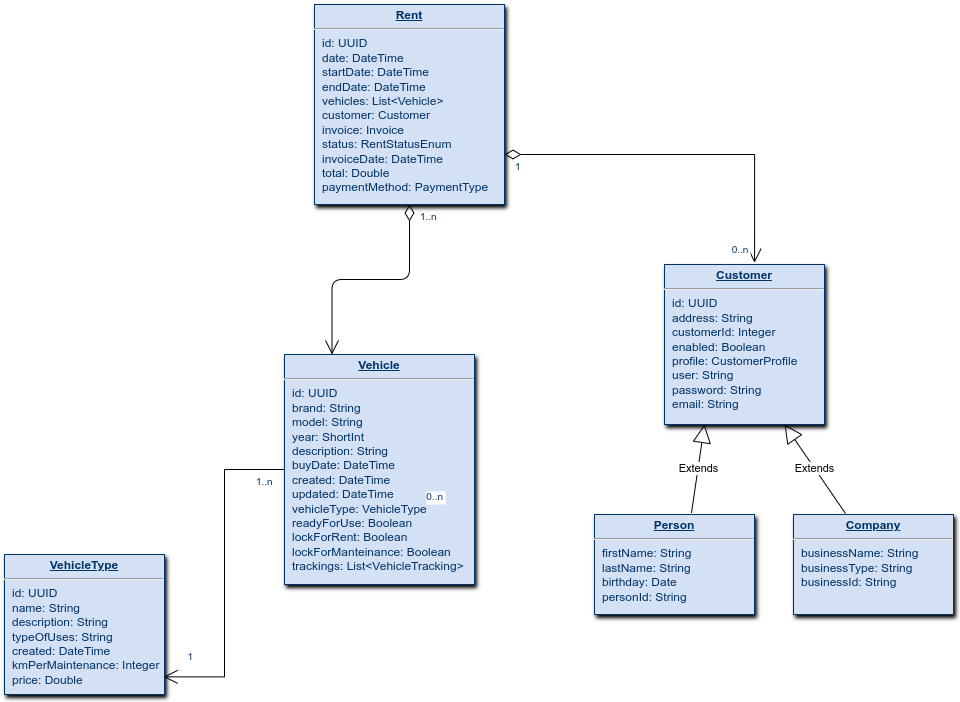

The diagram above was exported from draw.io. Its source (the exported page's mxGraphModel, read from the mxfile embedded in the PNG):
<mxGraphModel dx="1434" dy="1955" grid="1" gridSize="10" guides="1" tooltips="1" connect="1" arrows="1" fold="1" page="1" pageScale="1" pageWidth="826" pageHeight="1169" background="none" math="0" shadow="0">
  <root>
    <mxCell id="0" />
    <mxCell id="1" parent="0" />
    <mxCell id="35" value="&lt;p style=&quot;margin: 0px; margin-top: 4px; text-align: center; text-decoration: underline;&quot;&gt;&lt;strong&gt;VehicleType&lt;/strong&gt;&lt;/p&gt;&lt;hr&gt;&lt;p style=&quot;margin: 0px; margin-left: 8px;&quot;&gt;id: UUID&lt;/p&gt;&lt;p style=&quot;margin: 0px; margin-left: 8px;&quot;&gt;name: String&lt;/p&gt;&lt;p style=&quot;margin: 0px; margin-left: 8px;&quot;&gt;description: String&lt;/p&gt;&lt;p style=&quot;margin: 0px; margin-left: 8px;&quot;&gt;typeOfUses: String&lt;/p&gt;&lt;p style=&quot;margin: 0px; margin-left: 8px;&quot;&gt;created: DateTime&lt;/p&gt;&lt;p style=&quot;margin: 0px; margin-left: 8px;&quot;&gt;kmPerMaintenance: Integer&lt;/p&gt;&lt;p style=&quot;margin: 0px; margin-left: 8px;&quot;&gt;price: Double&lt;/p&gt;" style="verticalAlign=top;align=left;overflow=fill;fontSize=12;fontFamily=Helvetica;html=1;strokeColor=#003366;shadow=1;fillColor=#D4E1F5;fontColor=#003366" parent="1" vertex="1">
      <mxGeometry x="290" y="480" width="160" height="140" as="geometry" />
    </mxCell>
    <mxCell id="45" value="" style="endArrow=open;endSize=12;startArrow=diamondThin;startSize=14;startFill=0;edgeStyle=orthogonalEdgeStyle;rounded=0;entryX=0.563;entryY=-0.011;entryDx=0;entryDy=0;entryPerimeter=0;endFill=0;exitX=1;exitY=0.75;exitDx=0;exitDy=0;" parent="1" source="1C2bqcWKQXLCqtVfAiTg-114" target="1C2bqcWKQXLCqtVfAiTg-117" edge="1">
      <mxGeometry x="519.3599999999999" y="180" as="geometry">
        <mxPoint x="751.0800000000004" y="151.60000000000002" as="sourcePoint" />
        <mxPoint x="960" y="152" as="targetPoint" />
      </mxGeometry>
    </mxCell>
    <mxCell id="46" value="1" style="resizable=0;align=left;verticalAlign=top;labelBackgroundColor=#ffffff;fontSize=10;strokeColor=#003366;shadow=1;fillColor=#D4E1F5;fontColor=#003366" parent="45" connectable="0" vertex="1">
      <mxGeometry x="-1" relative="1" as="geometry">
        <mxPoint x="8.919999999999618" as="offset" />
      </mxGeometry>
    </mxCell>
    <mxCell id="48" value="" style="endArrow=open;endSize=12;startArrow=none;startSize=14;startFill=0;edgeStyle=orthogonalEdgeStyle;rounded=0;entryX=0.994;entryY=0.874;entryDx=0;entryDy=0;entryPerimeter=0;endFill=0;" parent="1" source="1C2bqcWKQXLCqtVfAiTg-116" target="35" edge="1">
      <mxGeometry x="769.3599999999999" y="450" as="geometry">
        <mxPoint x="751.0800000000004" y="581.9600000000007" as="sourcePoint" />
        <mxPoint x="560" y="390" as="targetPoint" />
      </mxGeometry>
    </mxCell>
    <mxCell id="49" value="1..n" style="resizable=0;align=left;verticalAlign=top;labelBackgroundColor=#ffffff;fontSize=10;strokeColor=#003366;shadow=1;fillColor=#D4E1F5;fontColor=#003366" parent="48" connectable="0" vertex="1">
      <mxGeometry x="-1" relative="1" as="geometry">
        <mxPoint x="-30" as="offset" />
      </mxGeometry>
    </mxCell>
    <mxCell id="51" value="" style="endArrow=open;endSize=12;startArrow=diamondThin;startSize=14;startFill=0;edgeStyle=orthogonalEdgeStyle;entryX=0.25;entryY=0;entryDx=0;entryDy=0;endFill=0;exitX=0.5;exitY=1;exitDx=0;exitDy=0;" parent="1" source="1C2bqcWKQXLCqtVfAiTg-114" target="1C2bqcWKQXLCqtVfAiTg-116" edge="1">
      <mxGeometry x="389.35999999999996" y="350" as="geometry">
        <mxPoint x="689" y="230" as="sourcePoint" />
        <mxPoint x="670.04" y="488" as="targetPoint" />
      </mxGeometry>
    </mxCell>
    <mxCell id="52" value="1..n" style="resizable=0;align=left;verticalAlign=top;labelBackgroundColor=#ffffff;fontSize=10;strokeColor=#003366;shadow=1;fillColor=#D4E1F5;fontColor=#003366" parent="51" connectable="0" vertex="1">
      <mxGeometry x="-1" relative="1" as="geometry">
        <mxPoint x="8.91999999999958" as="offset" />
      </mxGeometry>
    </mxCell>
    <mxCell id="1C2bqcWKQXLCqtVfAiTg-114" value="&lt;p style=&quot;margin: 0px; margin-top: 4px; text-align: center; text-decoration: underline;&quot;&gt;&lt;b&gt;Rent&lt;/b&gt;&lt;/p&gt;&lt;hr&gt;&lt;p style=&quot;margin: 0px; margin-left: 8px;&quot;&gt;id: UUID&lt;/p&gt;&lt;p style=&quot;margin: 0px; margin-left: 8px;&quot;&gt;date: DateTime&lt;/p&gt;&lt;p style=&quot;margin: 0px; margin-left: 8px;&quot;&gt;startDate: DateTime&lt;/p&gt;&lt;p style=&quot;margin: 0px; margin-left: 8px;&quot;&gt;endDate: DateTime&lt;/p&gt;&lt;p style=&quot;margin: 0px; margin-left: 8px;&quot;&gt;vehicles: List&amp;lt;Vehicle&amp;gt;&lt;/p&gt;&lt;p style=&quot;margin: 0px; margin-left: 8px;&quot;&gt;customer: Customer&lt;/p&gt;&lt;p style=&quot;margin: 0px; margin-left: 8px;&quot;&gt;invoice: Invoice&lt;/p&gt;&lt;p style=&quot;margin: 0px; margin-left: 8px;&quot;&gt;status: RentStatusEnum&lt;/p&gt;&lt;p style=&quot;margin: 0px; margin-left: 8px;&quot;&gt;invoiceDate: DateTime&lt;br&gt;&lt;/p&gt;&lt;p style=&quot;margin: 0px; margin-left: 8px;&quot;&gt;total: Double&lt;br&gt;&lt;/p&gt;&lt;p style=&quot;margin: 0px; margin-left: 8px;&quot;&gt;paymentMethod: PaymentType&lt;br&gt;&lt;/p&gt;" style="verticalAlign=top;align=left;overflow=fill;fontSize=12;fontFamily=Helvetica;html=1;strokeColor=#003366;shadow=1;fillColor=#D4E1F5;fontColor=#003366" parent="1" vertex="1">
      <mxGeometry x="600" y="-70" width="190" height="200" as="geometry" />
    </mxCell>
    <mxCell id="1C2bqcWKQXLCqtVfAiTg-116" value="&lt;p style=&quot;margin: 0px; margin-top: 4px; text-align: center; text-decoration: underline;&quot;&gt;&lt;b&gt;Vehicle&lt;/b&gt;&lt;/p&gt;&lt;hr&gt;&lt;p style=&quot;margin: 0px; margin-left: 8px;&quot;&gt;id: UUID&lt;/p&gt;&lt;p style=&quot;margin: 0px; margin-left: 8px;&quot;&gt;brand: String&lt;/p&gt;&lt;p style=&quot;margin: 0px; margin-left: 8px;&quot;&gt;model: String&lt;/p&gt;&lt;p style=&quot;margin: 0px; margin-left: 8px;&quot;&gt;year: ShortInt&lt;/p&gt;&lt;p style=&quot;margin: 0px; margin-left: 8px;&quot;&gt;description: String&lt;/p&gt;&lt;p style=&quot;margin: 0px; margin-left: 8px;&quot;&gt;buyDate: DateTime&lt;/p&gt;&lt;p style=&quot;margin: 0px; margin-left: 8px;&quot;&gt;&lt;span style=&quot;background-color: initial;&quot;&gt;created: DateTime&lt;/span&gt;&lt;/p&gt;&lt;p style=&quot;margin: 0px; margin-left: 8px;&quot;&gt;updated: DateTime&lt;/p&gt;&lt;p style=&quot;margin: 0px; margin-left: 8px;&quot;&gt;vehicleType: VehicleType&lt;/p&gt;&lt;p style=&quot;margin: 0px; margin-left: 8px;&quot;&gt;readyForUse: Boolean&lt;/p&gt;&lt;p style=&quot;margin: 0px; margin-left: 8px;&quot;&gt;lockForRent: Boolean&lt;/p&gt;&lt;p style=&quot;margin: 0px; margin-left: 8px;&quot;&gt;lockForManteinance: Boolean&lt;/p&gt;&lt;p style=&quot;margin: 0px; margin-left: 8px;&quot;&gt;trackings: List&amp;lt;VehicleTracking&amp;gt;&lt;/p&gt;" style="verticalAlign=top;align=left;overflow=fill;fontSize=12;fontFamily=Helvetica;html=1;strokeColor=#003366;shadow=1;fillColor=#D4E1F5;fontColor=#003366" parent="1" vertex="1">
      <mxGeometry x="570" y="280" width="190" height="230" as="geometry" />
    </mxCell>
    <mxCell id="1C2bqcWKQXLCqtVfAiTg-117" value="&lt;p style=&quot;margin: 0px; margin-top: 4px; text-align: center; text-decoration: underline;&quot;&gt;&lt;b&gt;Customer&lt;/b&gt;&lt;/p&gt;&lt;hr&gt;&lt;p style=&quot;margin: 0px; margin-left: 8px;&quot;&gt;id: UUID&lt;br&gt;&lt;/p&gt;&lt;p style=&quot;margin: 0px; margin-left: 8px;&quot;&gt;address: String&lt;/p&gt;&lt;p style=&quot;margin: 0px; margin-left: 8px;&quot;&gt;customerId: Integer&lt;/p&gt;&lt;p style=&quot;margin: 0px; margin-left: 8px;&quot;&gt;enabled: Boolean&lt;br&gt;&lt;/p&gt;&lt;p style=&quot;margin: 0px; margin-left: 8px;&quot;&gt;profile: CustomerProfile&lt;/p&gt;&lt;p style=&quot;margin: 0px; margin-left: 8px;&quot;&gt;user: String&lt;br&gt;password: String&lt;/p&gt;&lt;p style=&quot;margin: 0px; margin-left: 8px;&quot;&gt;email: String&lt;/p&gt;" style="verticalAlign=top;align=left;overflow=fill;fontSize=12;fontFamily=Helvetica;html=1;strokeColor=#003366;shadow=1;fillColor=#D4E1F5;fontColor=#003366" parent="1" vertex="1">
      <mxGeometry x="950" y="190" width="160" height="160" as="geometry" />
    </mxCell>
    <mxCell id="1C2bqcWKQXLCqtVfAiTg-121" value="" style="resizable=0;align=right;verticalAlign=top;labelBackgroundColor=#ffffff;fontSize=10;strokeColor=#003366;shadow=1;fillColor=#D4E1F5;fontColor=#003366" parent="1" connectable="0" vertex="1">
      <mxGeometry x="699.9600122970669" y="429.9989509609913" as="geometry">
        <mxPoint x="270" y="-249" as="offset" />
      </mxGeometry>
    </mxCell>
    <mxCell id="1C2bqcWKQXLCqtVfAiTg-129" value="&lt;p style=&quot;margin: 0px; margin-top: 4px; text-align: center; text-decoration: underline;&quot;&gt;&lt;b&gt;Person&lt;/b&gt;&lt;/p&gt;&lt;hr&gt;&lt;p style=&quot;margin: 0px; margin-left: 8px;&quot;&gt;&lt;span style=&quot;background-color: initial;&quot;&gt;firstName: String&lt;/span&gt;&lt;br&gt;&lt;/p&gt;&lt;p style=&quot;margin: 0px; margin-left: 8px;&quot;&gt;lastName: String&lt;/p&gt;&lt;p style=&quot;margin: 0px; margin-left: 8px;&quot;&gt;birthday: Date&lt;/p&gt;&lt;p style=&quot;margin: 0px; margin-left: 8px;&quot;&gt;personId: String&lt;/p&gt;&lt;p style=&quot;margin: 0px; margin-left: 8px;&quot;&gt;&lt;br&gt;&lt;/p&gt;&lt;p style=&quot;margin: 0px; margin-left: 8px;&quot;&gt;&lt;br&gt;&lt;/p&gt;" style="verticalAlign=top;align=left;overflow=fill;fontSize=12;fontFamily=Helvetica;html=1;strokeColor=#003366;shadow=1;fillColor=#D4E1F5;fontColor=#003366" parent="1" vertex="1">
      <mxGeometry x="880" y="440" width="160" height="100" as="geometry" />
    </mxCell>
    <mxCell id="1C2bqcWKQXLCqtVfAiTg-130" value="&lt;p style=&quot;margin: 0px; margin-top: 4px; text-align: center; text-decoration: underline;&quot;&gt;&lt;b&gt;Company&lt;/b&gt;&lt;/p&gt;&lt;hr&gt;&lt;p style=&quot;margin: 0px; margin-left: 8px;&quot;&gt;businessName: String&lt;/p&gt;&lt;p style=&quot;margin: 0px; margin-left: 8px;&quot;&gt;businessType: String&lt;/p&gt;&lt;p style=&quot;margin: 0px; margin-left: 8px;&quot;&gt;businessId: String&lt;/p&gt;" style="verticalAlign=top;align=left;overflow=fill;fontSize=12;fontFamily=Helvetica;html=1;strokeColor=#003366;shadow=1;fillColor=#D4E1F5;fontColor=#003366" parent="1" vertex="1">
      <mxGeometry x="1079" y="440" width="160" height="100" as="geometry" />
    </mxCell>
    <mxCell id="1C2bqcWKQXLCqtVfAiTg-131" value="Extends" style="endArrow=block;endSize=16;endFill=0;html=1;rounded=0;exitX=0.606;exitY=-0.015;exitDx=0;exitDy=0;exitPerimeter=0;entryX=0.25;entryY=1;entryDx=0;entryDy=0;" parent="1" source="1C2bqcWKQXLCqtVfAiTg-129" target="1C2bqcWKQXLCqtVfAiTg-117" edge="1">
      <mxGeometry width="160" relative="1" as="geometry">
        <mxPoint x="650" y="450" as="sourcePoint" />
        <mxPoint x="810" y="450" as="targetPoint" />
      </mxGeometry>
    </mxCell>
    <mxCell id="1C2bqcWKQXLCqtVfAiTg-132" value="Extends" style="endArrow=block;endSize=16;endFill=0;html=1;rounded=0;exitX=0.325;exitY=-0.01;exitDx=0;exitDy=0;exitPerimeter=0;entryX=0.75;entryY=1;entryDx=0;entryDy=0;" parent="1" source="1C2bqcWKQXLCqtVfAiTg-130" target="1C2bqcWKQXLCqtVfAiTg-117" edge="1">
      <mxGeometry width="160" relative="1" as="geometry">
        <mxPoint x="1020" y="457" as="sourcePoint" />
        <mxPoint x="1073" y="390" as="targetPoint" />
      </mxGeometry>
    </mxCell>
    <mxCell id="1C2bqcWKQXLCqtVfAiTg-134" value="1" style="resizable=0;align=right;verticalAlign=top;labelBackgroundColor=#ffffff;fontSize=10;strokeColor=#003366;shadow=1;fillColor=#D4E1F5;fontColor=#003366" parent="1" connectable="0" vertex="1">
      <mxGeometry x="480.00001229706686" y="569.9989509609912" as="geometry" />
    </mxCell>
    <mxCell id="1C2bqcWKQXLCqtVfAiTg-138" value="" style="resizable=0;align=right;verticalAlign=top;labelBackgroundColor=#ffffff;fontSize=10;strokeColor=#003366;shadow=1;fillColor=#D4E1F5;fontColor=#003366" parent="1" connectable="0" vertex="1">
      <mxGeometry x="630.0000122970669" y="529.9989509609912" as="geometry">
        <mxPoint x="56" y="-120" as="offset" />
      </mxGeometry>
    </mxCell>
    <mxCell id="1C2bqcWKQXLCqtVfAiTg-139" style="edgeStyle=orthogonalEdgeStyle;rounded=0;orthogonalLoop=1;jettySize=auto;html=1;exitX=0.5;exitY=1;exitDx=0;exitDy=0;" parent="1" source="1C2bqcWKQXLCqtVfAiTg-117" target="1C2bqcWKQXLCqtVfAiTg-117" edge="1">
      <mxGeometry relative="1" as="geometry" />
    </mxCell>
    <mxCell id="1C2bqcWKQXLCqtVfAiTg-158" value="0..n" style="resizable=0;align=right;verticalAlign=top;labelBackgroundColor=#ffffff;fontSize=10;strokeColor=#003366;shadow=1;fillColor=#D4E1F5;fontColor=#003366" parent="1" connectable="0" vertex="1">
      <mxGeometry x="730.0000122970669" y="409.99895096099124" as="geometry" />
    </mxCell>
    <mxCell id="1C2bqcWKQXLCqtVfAiTg-164" value="0..n" style="resizable=0;align=left;verticalAlign=top;labelBackgroundColor=#ffffff;fontSize=10;strokeColor=#003366;shadow=1;fillColor=#D4E1F5;fontColor=#003366" parent="1" connectable="0" vertex="1">
      <mxGeometry x="611.6400000000003" y="121.07999999999993" as="geometry">
        <mxPoint x="404" y="42" as="offset" />
      </mxGeometry>
    </mxCell>
  </root>
</mxGraphModel>